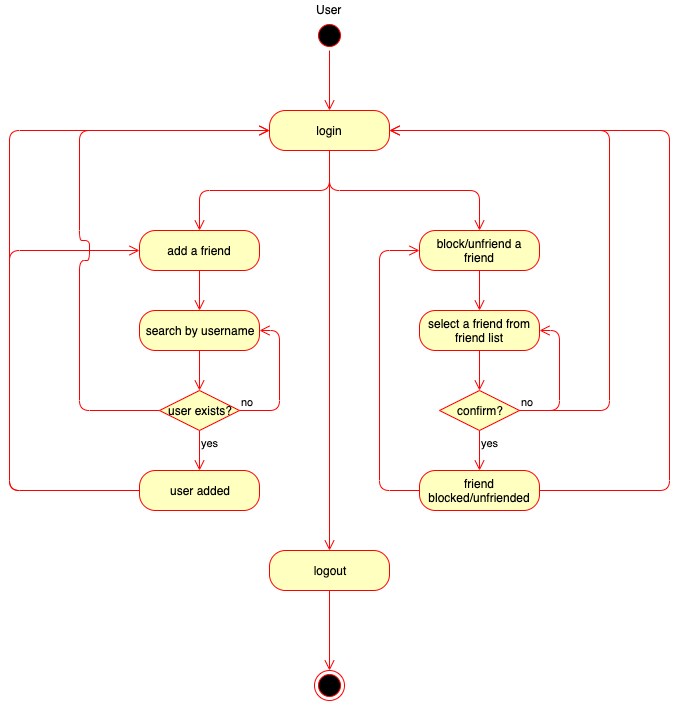

The diagram above was exported from draw.io. Its source (the exported page's mxGraphModel, read from the mxfile embedded in the PNG):
<mxGraphModel dx="585" dy="708" grid="1" gridSize="10" guides="1" tooltips="1" connect="1" arrows="1" fold="1" page="1" pageScale="1" pageWidth="827" pageHeight="1169" math="0" shadow="0">
  <root>
    <mxCell id="0" />
    <mxCell id="1" parent="0" />
    <mxCell id="P7YmyVoaf0UXYqJb6IMk-211" value="" style="ellipse;html=1;shape=startState;fillColor=#000000;strokeColor=#ff0000;" vertex="1" parent="1">
      <mxGeometry x="1165" y="110" width="30" height="30" as="geometry" />
    </mxCell>
    <mxCell id="P7YmyVoaf0UXYqJb6IMk-212" value="" style="edgeStyle=orthogonalEdgeStyle;html=1;verticalAlign=bottom;endArrow=open;endSize=8;strokeColor=#ff0000;" edge="1" parent="1" source="P7YmyVoaf0UXYqJb6IMk-211">
      <mxGeometry relative="1" as="geometry">
        <mxPoint x="1180" y="200" as="targetPoint" />
      </mxGeometry>
    </mxCell>
    <mxCell id="P7YmyVoaf0UXYqJb6IMk-213" value="User" style="text;html=1;resizable=0;points=[];autosize=1;align=left;verticalAlign=top;spacingTop=-4;" vertex="1" parent="1">
      <mxGeometry x="1165" y="90" width="40" height="20" as="geometry" />
    </mxCell>
    <mxCell id="P7YmyVoaf0UXYqJb6IMk-214" value="login" style="rounded=1;whiteSpace=wrap;html=1;arcSize=40;fontColor=#000000;fillColor=#ffffc0;strokeColor=#ff0000;" vertex="1" parent="1">
      <mxGeometry x="1120" y="200" width="120" height="40" as="geometry" />
    </mxCell>
    <mxCell id="P7YmyVoaf0UXYqJb6IMk-223" value="" style="edgeStyle=orthogonalEdgeStyle;html=1;verticalAlign=bottom;endArrow=open;endSize=8;strokeColor=#ff0000;exitX=0.5;exitY=1;exitDx=0;exitDy=0;entryX=0.5;entryY=0;entryDx=0;entryDy=0;" edge="1" parent="1" source="P7YmyVoaf0UXYqJb6IMk-214" target="P7YmyVoaf0UXYqJb6IMk-224">
      <mxGeometry relative="1" as="geometry">
        <mxPoint x="1179" y="520" as="targetPoint" />
        <mxPoint x="1179" y="300" as="sourcePoint" />
      </mxGeometry>
    </mxCell>
    <mxCell id="P7YmyVoaf0UXYqJb6IMk-224" value="logout" style="rounded=1;whiteSpace=wrap;html=1;arcSize=40;fontColor=#000000;fillColor=#ffffc0;strokeColor=#ff0000;" vertex="1" parent="1">
      <mxGeometry x="1120" y="640" width="120" height="40" as="geometry" />
    </mxCell>
    <mxCell id="P7YmyVoaf0UXYqJb6IMk-225" value="" style="edgeStyle=orthogonalEdgeStyle;html=1;verticalAlign=bottom;endArrow=open;endSize=8;strokeColor=#ff0000;entryX=0.5;entryY=0;entryDx=0;entryDy=0;" edge="1" parent="1" source="P7YmyVoaf0UXYqJb6IMk-224" target="P7YmyVoaf0UXYqJb6IMk-226">
      <mxGeometry relative="1" as="geometry">
        <mxPoint x="1180" y="620" as="targetPoint" />
      </mxGeometry>
    </mxCell>
    <mxCell id="P7YmyVoaf0UXYqJb6IMk-226" value="" style="ellipse;html=1;shape=endState;fillColor=#000000;strokeColor=#ff0000;" vertex="1" parent="1">
      <mxGeometry x="1165" y="760" width="30" height="30" as="geometry" />
    </mxCell>
    <mxCell id="P7YmyVoaf0UXYqJb6IMk-227" value="" style="edgeStyle=orthogonalEdgeStyle;html=1;verticalAlign=bottom;endArrow=open;endSize=8;strokeColor=#ff0000;entryX=0.5;entryY=0;entryDx=0;entryDy=0;" edge="1" parent="1" target="P7YmyVoaf0UXYqJb6IMk-228">
      <mxGeometry relative="1" as="geometry">
        <mxPoint x="1440" y="320" as="targetPoint" />
        <mxPoint x="1180.4285714285716" y="240.42857142857156" as="sourcePoint" />
        <Array as="points">
          <mxPoint x="1180" y="280" />
          <mxPoint x="1050" y="280" />
        </Array>
      </mxGeometry>
    </mxCell>
    <mxCell id="P7YmyVoaf0UXYqJb6IMk-228" value="add a friend" style="rounded=1;whiteSpace=wrap;html=1;arcSize=40;fontColor=#000000;fillColor=#ffffc0;strokeColor=#ff0000;" vertex="1" parent="1">
      <mxGeometry x="990" y="320" width="120" height="40" as="geometry" />
    </mxCell>
    <mxCell id="P7YmyVoaf0UXYqJb6IMk-229" value="" style="edgeStyle=orthogonalEdgeStyle;html=1;verticalAlign=bottom;endArrow=open;endSize=8;strokeColor=#ff0000;" edge="1" parent="1" source="P7YmyVoaf0UXYqJb6IMk-228">
      <mxGeometry relative="1" as="geometry">
        <mxPoint x="1050" y="400" as="targetPoint" />
      </mxGeometry>
    </mxCell>
    <mxCell id="P7YmyVoaf0UXYqJb6IMk-230" value="search by username" style="rounded=1;whiteSpace=wrap;html=1;arcSize=40;fontColor=#000000;fillColor=#ffffc0;strokeColor=#ff0000;" vertex="1" parent="1">
      <mxGeometry x="990" y="400" width="120" height="40" as="geometry" />
    </mxCell>
    <mxCell id="P7YmyVoaf0UXYqJb6IMk-231" value="" style="edgeStyle=orthogonalEdgeStyle;html=1;verticalAlign=bottom;endArrow=open;endSize=8;strokeColor=#ff0000;" edge="1" parent="1" source="P7YmyVoaf0UXYqJb6IMk-230">
      <mxGeometry relative="1" as="geometry">
        <mxPoint x="1050" y="480.0000000000002" as="targetPoint" />
      </mxGeometry>
    </mxCell>
    <mxCell id="P7YmyVoaf0UXYqJb6IMk-232" value="user exists?" style="rhombus;whiteSpace=wrap;html=1;fillColor=#ffffc0;strokeColor=#ff0000;" vertex="1" parent="1">
      <mxGeometry x="1010" y="480" width="80" height="40" as="geometry" />
    </mxCell>
    <mxCell id="P7YmyVoaf0UXYqJb6IMk-233" value="no" style="edgeStyle=orthogonalEdgeStyle;html=1;align=left;verticalAlign=bottom;endArrow=open;endSize=8;strokeColor=#ff0000;entryX=1;entryY=0.5;entryDx=0;entryDy=0;" edge="1" parent="1" source="P7YmyVoaf0UXYqJb6IMk-232" target="P7YmyVoaf0UXYqJb6IMk-230">
      <mxGeometry x="-1" relative="1" as="geometry">
        <mxPoint x="1120" y="500" as="targetPoint" />
        <Array as="points">
          <mxPoint x="1130" y="500" />
          <mxPoint x="1130" y="420" />
        </Array>
      </mxGeometry>
    </mxCell>
    <mxCell id="P7YmyVoaf0UXYqJb6IMk-234" value="yes" style="edgeStyle=orthogonalEdgeStyle;html=1;align=left;verticalAlign=top;endArrow=open;endSize=8;strokeColor=#ff0000;entryX=0.5;entryY=0;entryDx=0;entryDy=0;" edge="1" parent="1" source="P7YmyVoaf0UXYqJb6IMk-232" target="P7YmyVoaf0UXYqJb6IMk-235">
      <mxGeometry x="-1" relative="1" as="geometry">
        <mxPoint x="1050" y="580" as="targetPoint" />
      </mxGeometry>
    </mxCell>
    <mxCell id="P7YmyVoaf0UXYqJb6IMk-235" value="user added" style="rounded=1;whiteSpace=wrap;html=1;arcSize=40;fontColor=#000000;fillColor=#ffffc0;strokeColor=#ff0000;" vertex="1" parent="1">
      <mxGeometry x="990" y="560" width="120" height="40" as="geometry" />
    </mxCell>
    <mxCell id="P7YmyVoaf0UXYqJb6IMk-236" value="" style="edgeStyle=orthogonalEdgeStyle;html=1;verticalAlign=bottom;endArrow=open;endSize=8;strokeColor=#ff0000;entryX=0;entryY=0.5;entryDx=0;entryDy=0;" edge="1" parent="1" source="P7YmyVoaf0UXYqJb6IMk-235" target="P7YmyVoaf0UXYqJb6IMk-228">
      <mxGeometry relative="1" as="geometry">
        <mxPoint x="1050" y="660" as="targetPoint" />
        <Array as="points">
          <mxPoint x="860" y="580" />
          <mxPoint x="860" y="340" />
        </Array>
      </mxGeometry>
    </mxCell>
    <mxCell id="P7YmyVoaf0UXYqJb6IMk-238" value="block/unfriend a friend" style="rounded=1;whiteSpace=wrap;html=1;arcSize=40;fontColor=#000000;fillColor=#ffffc0;strokeColor=#ff0000;" vertex="1" parent="1">
      <mxGeometry x="1270" y="320" width="120" height="40" as="geometry" />
    </mxCell>
    <mxCell id="P7YmyVoaf0UXYqJb6IMk-239" value="" style="edgeStyle=orthogonalEdgeStyle;html=1;verticalAlign=bottom;endArrow=open;endSize=8;strokeColor=#ff0000;" edge="1" parent="1" source="P7YmyVoaf0UXYqJb6IMk-238">
      <mxGeometry relative="1" as="geometry">
        <mxPoint x="1330" y="400" as="targetPoint" />
      </mxGeometry>
    </mxCell>
    <mxCell id="P7YmyVoaf0UXYqJb6IMk-241" value="select a friend from friend list" style="rounded=1;whiteSpace=wrap;html=1;arcSize=40;fontColor=#000000;fillColor=#ffffc0;strokeColor=#ff0000;" vertex="1" parent="1">
      <mxGeometry x="1270" y="400" width="120" height="40" as="geometry" />
    </mxCell>
    <mxCell id="P7YmyVoaf0UXYqJb6IMk-242" value="" style="edgeStyle=orthogonalEdgeStyle;html=1;verticalAlign=bottom;endArrow=open;endSize=8;strokeColor=#ff0000;entryX=0.5;entryY=0;entryDx=0;entryDy=0;" edge="1" parent="1" source="P7YmyVoaf0UXYqJb6IMk-241" target="P7YmyVoaf0UXYqJb6IMk-243">
      <mxGeometry relative="1" as="geometry">
        <mxPoint x="1330" y="480" as="targetPoint" />
      </mxGeometry>
    </mxCell>
    <mxCell id="P7YmyVoaf0UXYqJb6IMk-243" value="confirm?" style="rhombus;whiteSpace=wrap;html=1;fillColor=#ffffc0;strokeColor=#ff0000;" vertex="1" parent="1">
      <mxGeometry x="1290" y="480" width="80" height="40" as="geometry" />
    </mxCell>
    <mxCell id="P7YmyVoaf0UXYqJb6IMk-244" value="no" style="edgeStyle=orthogonalEdgeStyle;html=1;align=left;verticalAlign=bottom;endArrow=open;endSize=8;strokeColor=#ff0000;entryX=1;entryY=0.5;entryDx=0;entryDy=0;" edge="1" parent="1" source="P7YmyVoaf0UXYqJb6IMk-243" target="P7YmyVoaf0UXYqJb6IMk-241">
      <mxGeometry x="-1" relative="1" as="geometry">
        <mxPoint x="1430" y="500" as="targetPoint" />
        <Array as="points">
          <mxPoint x="1410" y="500" />
          <mxPoint x="1410" y="420" />
        </Array>
      </mxGeometry>
    </mxCell>
    <mxCell id="P7YmyVoaf0UXYqJb6IMk-245" value="yes" style="edgeStyle=orthogonalEdgeStyle;html=1;align=left;verticalAlign=top;endArrow=open;endSize=8;strokeColor=#ff0000;" edge="1" parent="1" source="P7YmyVoaf0UXYqJb6IMk-243">
      <mxGeometry x="-1" relative="1" as="geometry">
        <mxPoint x="1330" y="559.9999999999998" as="targetPoint" />
      </mxGeometry>
    </mxCell>
    <mxCell id="P7YmyVoaf0UXYqJb6IMk-246" value="friend blocked/unfriended" style="rounded=1;whiteSpace=wrap;html=1;arcSize=40;fontColor=#000000;fillColor=#ffffc0;strokeColor=#ff0000;" vertex="1" parent="1">
      <mxGeometry x="1270" y="560" width="120" height="40" as="geometry" />
    </mxCell>
    <mxCell id="P7YmyVoaf0UXYqJb6IMk-247" value="" style="edgeStyle=orthogonalEdgeStyle;html=1;verticalAlign=bottom;endArrow=open;endSize=8;strokeColor=#ff0000;entryX=0;entryY=0.5;entryDx=0;entryDy=0;" edge="1" parent="1" source="P7YmyVoaf0UXYqJb6IMk-246" target="P7YmyVoaf0UXYqJb6IMk-238">
      <mxGeometry relative="1" as="geometry">
        <mxPoint x="1330" y="660" as="targetPoint" />
        <Array as="points">
          <mxPoint x="1230" y="580" />
          <mxPoint x="1230" y="340" />
        </Array>
      </mxGeometry>
    </mxCell>
    <mxCell id="P7YmyVoaf0UXYqJb6IMk-253" value="" style="edgeStyle=orthogonalEdgeStyle;html=1;verticalAlign=bottom;endArrow=open;endSize=8;strokeColor=#ff0000;entryX=0.5;entryY=0;entryDx=0;entryDy=0;" edge="1" parent="1" target="P7YmyVoaf0UXYqJb6IMk-238">
      <mxGeometry relative="1" as="geometry">
        <mxPoint x="1050" y="320" as="targetPoint" />
        <mxPoint x="1180" y="240" as="sourcePoint" />
        <Array as="points">
          <mxPoint x="1180" y="280" />
          <mxPoint x="1330" y="280" />
        </Array>
      </mxGeometry>
    </mxCell>
    <mxCell id="P7YmyVoaf0UXYqJb6IMk-254" value="" style="edgeStyle=orthogonalEdgeStyle;html=1;verticalAlign=bottom;endArrow=open;endSize=8;strokeColor=#ff0000;entryX=0;entryY=0.5;entryDx=0;entryDy=0;" edge="1" parent="1" target="P7YmyVoaf0UXYqJb6IMk-214">
      <mxGeometry relative="1" as="geometry">
        <mxPoint x="990" y="340" as="targetPoint" />
        <Array as="points">
          <mxPoint x="860" y="580" />
          <mxPoint x="860" y="220" />
        </Array>
        <mxPoint x="990" y="580" as="sourcePoint" />
      </mxGeometry>
    </mxCell>
    <mxCell id="P7YmyVoaf0UXYqJb6IMk-255" value="" style="edgeStyle=orthogonalEdgeStyle;html=1;verticalAlign=bottom;endArrow=open;endSize=8;strokeColor=#ff0000;entryX=0;entryY=0.5;entryDx=0;entryDy=0;" edge="1" parent="1" target="P7YmyVoaf0UXYqJb6IMk-214">
      <mxGeometry relative="1" as="geometry">
        <mxPoint x="1010" y="260" as="targetPoint" />
        <Array as="points">
          <mxPoint x="930" y="500" />
          <mxPoint x="930" y="350" />
          <mxPoint x="940" y="350" />
          <mxPoint x="940" y="330" />
          <mxPoint x="930" y="330" />
          <mxPoint x="930" y="220" />
        </Array>
        <mxPoint x="1010" y="500" as="sourcePoint" />
      </mxGeometry>
    </mxCell>
    <mxCell id="P7YmyVoaf0UXYqJb6IMk-256" value="" style="edgeStyle=orthogonalEdgeStyle;html=1;verticalAlign=bottom;endArrow=open;endSize=8;strokeColor=#ff0000;entryX=1;entryY=0.5;entryDx=0;entryDy=0;exitX=1;exitY=0.5;exitDx=0;exitDy=0;" edge="1" parent="1" source="P7YmyVoaf0UXYqJb6IMk-246" target="P7YmyVoaf0UXYqJb6IMk-214">
      <mxGeometry relative="1" as="geometry">
        <mxPoint x="1510" y="344" as="targetPoint" />
        <Array as="points">
          <mxPoint x="1520" y="580" />
          <mxPoint x="1520" y="220" />
        </Array>
        <mxPoint x="1510" y="584" as="sourcePoint" />
      </mxGeometry>
    </mxCell>
    <mxCell id="P7YmyVoaf0UXYqJb6IMk-259" value="" style="edgeStyle=orthogonalEdgeStyle;html=1;verticalAlign=bottom;endArrow=open;endSize=8;strokeColor=#ff0000;exitX=1;exitY=0.5;exitDx=0;exitDy=0;" edge="1" parent="1">
      <mxGeometry relative="1" as="geometry">
        <mxPoint x="1240" y="220" as="targetPoint" />
        <Array as="points">
          <mxPoint x="1460" y="500" />
          <mxPoint x="1460" y="220" />
        </Array>
        <mxPoint x="1370" y="500" as="sourcePoint" />
      </mxGeometry>
    </mxCell>
  </root>
</mxGraphModel>